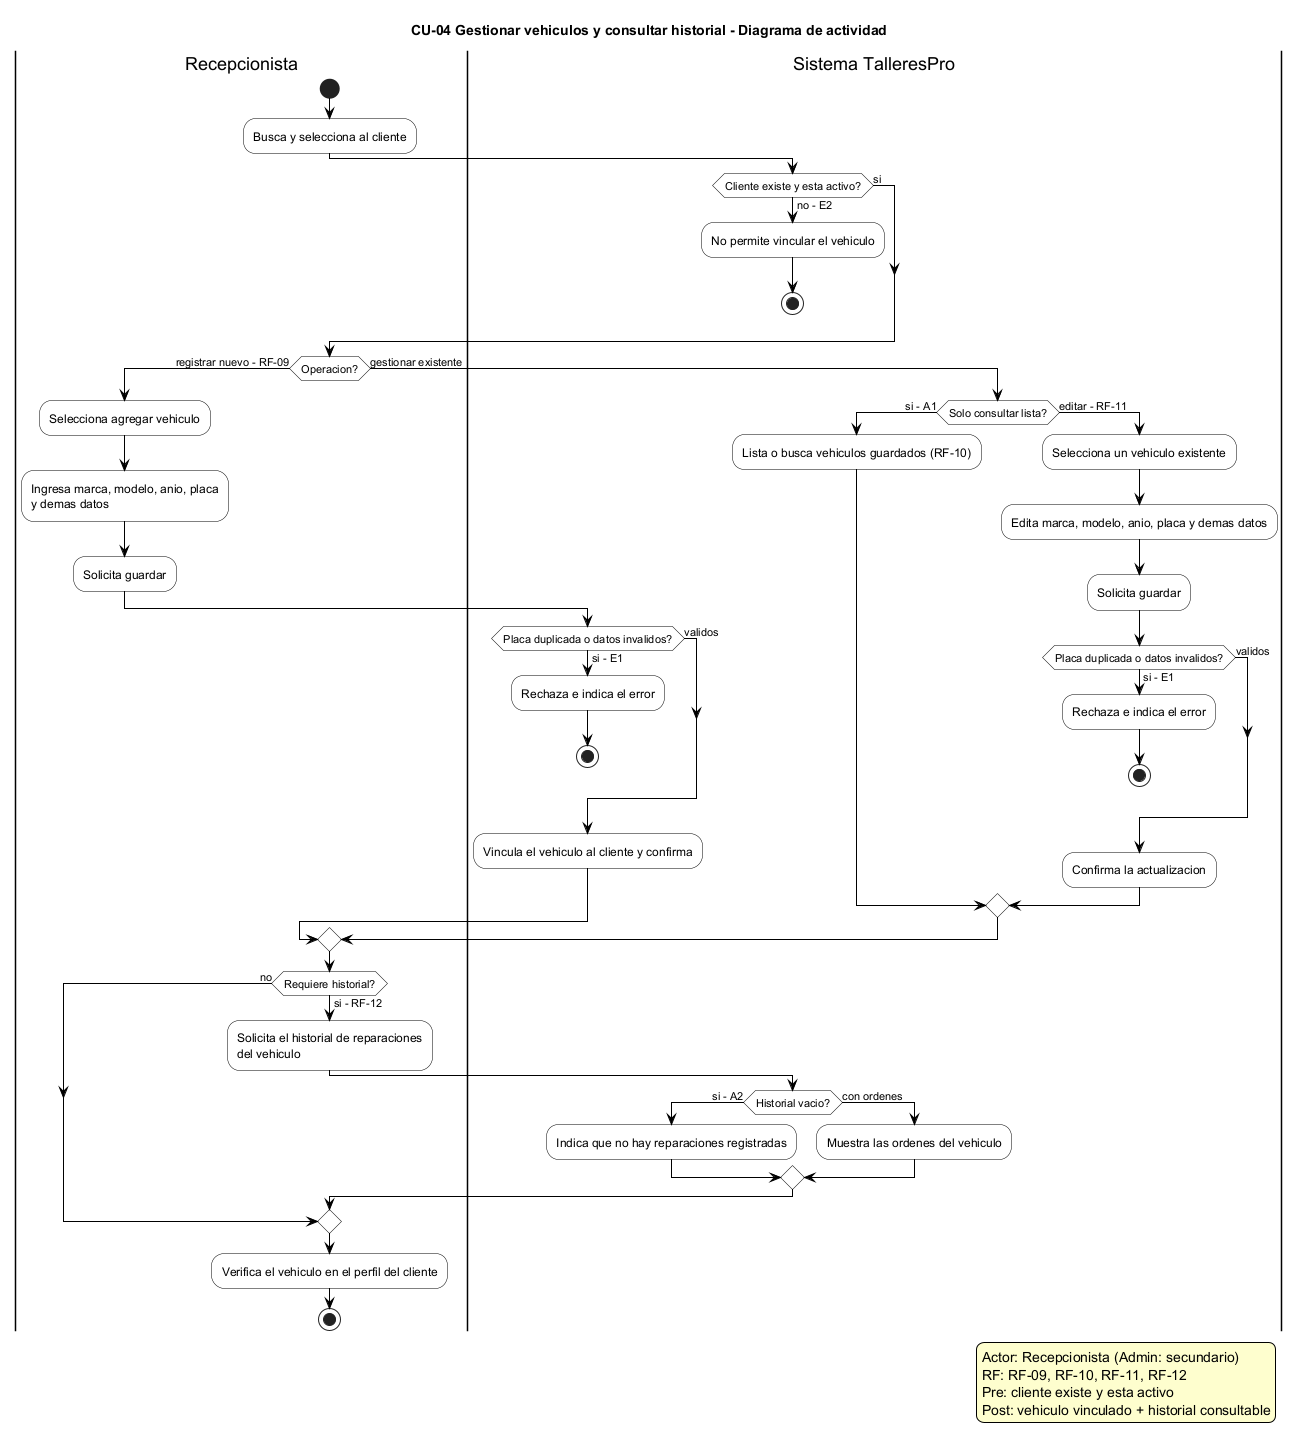

The diagram above was rendered by PlantUML. Its source (embedded in the PNG):
@startuml CU-04 Gestionar vehiculos y consultar historial - Diagrama de actividad
' ============================================================
' TalleresPro - Fase 1, CU-04 Gestionar vehiculos y consultar historial
' Fuente: Fase 1/README_Fase_1.md, seccion 6.3 (CU-04), Esc-2
' RF: RF-09, RF-10, RF-11, RF-12.
' Actor primario: Recepcionista (secundario: Administrador;
' el Tecnico consulta el historial desde CU-08).
' Precondicion: el cliente existe y esta activo.
' Postcondicion: vehiculo vinculado al cliente;
' historial consultable para ordenes futuras.
' ============================================================

skinparam activity {
  BackgroundColor white
  BorderColor black
  ArrowColor black
}
skinparam note {
  BackgroundColor #FEFECE
}
skinparam legend {
  BackgroundColor #FEFECE
  BorderColor black
}

title CU-04 Gestionar vehiculos y consultar historial - Diagrama de actividad

legend right
  Actor: Recepcionista (Admin: secundario)
  RF: RF-09, RF-10, RF-11, RF-12
  Pre: cliente existe y esta activo
  Post: vehiculo vinculado + historial consultable
endlegend

|Recepcionista|
start
:Busca y selecciona al cliente;
|Sistema TalleresPro|
if (Cliente existe y esta activo?) then (no - E2)
  :No permite vincular el vehiculo;
  stop
else (si)
endif
|Recepcionista|
if (Operacion?) then (registrar nuevo - RF-09)
  :Selecciona agregar vehiculo;
  :Ingresa marca, modelo, anio, placa\ny demas datos;
  :Solicita guardar;
  |Sistema TalleresPro|
  if (Placa duplicada o datos invalidos?) then (si - E1)
    :Rechaza e indica el error;
    stop
  else (validos)
  endif
  :Vincula el vehiculo al cliente y confirma;
else (gestionar existente)
  if (Solo consultar lista?) then (si - A1)
    :Lista o busca vehiculos guardados (RF-10);
  else (editar - RF-11)
    :Selecciona un vehiculo existente;
    :Edita marca, modelo, anio, placa y demas datos;
    :Solicita guardar;
    |Sistema TalleresPro|
    if (Placa duplicada o datos invalidos?) then (si - E1)
      :Rechaza e indica el error;
      stop
    else (validos)
    endif
    :Confirma la actualizacion;
  endif
endif
|Recepcionista|
if (Requiere historial?) then (si - RF-12)
  :Solicita el historial de reparaciones\ndel vehiculo;
  |Sistema TalleresPro|
  if (Historial vacio?) then (si - A2)
    :Indica que no hay reparaciones registradas;
  else (con ordenes)
    :Muestra las ordenes del vehiculo;
  endif
else (no)
endif
|Recepcionista|
:Verifica el vehiculo en el perfil del cliente;
stop

@enduml